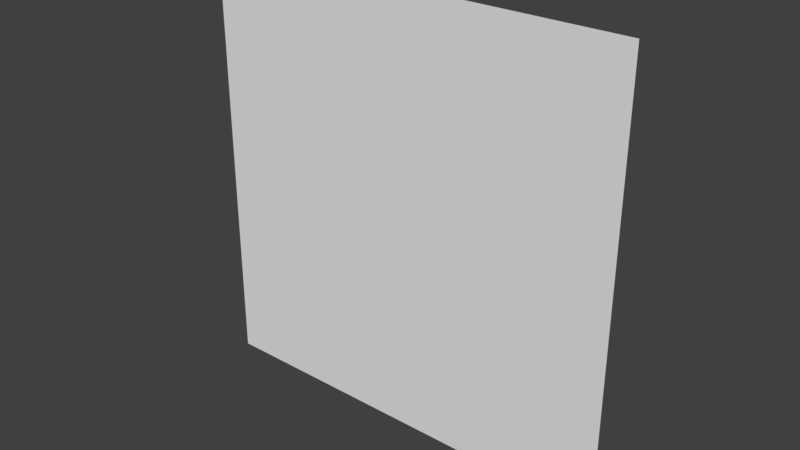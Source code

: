 # Source: plane.blend  (saved by Blender 2.78.0; exported with 4.5.12 LTS)
import bpy
from mathutils import Matrix  # noqa: F401  (used for matrix-valued properties, if any)

bpy.ops.wm.read_factory_settings(use_empty=True)
scene = bpy.context.scene
scene.name = 'Scene'

# ---- collections
col_collection_1 = bpy.data.collections.new('Collection 1'); scene.collection.children.link(col_collection_1)

# ---- world
world_world = bpy.data.worlds.new('World'); scene.world = world_world
world_world.color = (0.05088, 0.05088, 0.05088)
world_world.use_sun_shadow = False
world_world.sun_shadow_jitter_overblur = 0.0
world_world.cycles.sampling_method = 'MANUAL'

# ---- meshes
me_plane = bpy.data.meshes.new('Plane')
me_plane.from_pydata([(-4.0, 0.0, -4.0), (4.0, 0.0, -4.0), (-4.0, 0.0, 4.0), (4.0, 0.0, 4.0)], [], [(0, 1, 3, 2)])
_uv = me_plane.uv_layers.new(name='UVMap')
_uv.uv.foreach_set('vector', [0.0001, 9.998e-05, 0.9999, 0.0001, 0.9999, 0.9999, 9.998e-05, 0.9999])
me_plane.use_remesh_preserve_volume = False
me_plane.use_remesh_preserve_attributes = False
me_plane.use_mirror_vertex_groups = False
me_plane.update()

# ---- objects
ob_plane = bpy.data.objects.new('Plane', me_plane)

# ---- transforms, parenting, visibility, modifiers, constraints
ob_plane.location = (0.0, 0.0, 0.0)
ob_plane.lineart.crease_threshold = 0.0

# ---- collection membership
col_collection_1.objects.link(ob_plane)

# ---- scene / render settings (as saved in the file)
scene.frame_start = 1; scene.frame_end = 250; scene.frame_set(1)
scene.render.engine = 'BLENDER_EEVEE_NEXT'
scene.render.resolution_percentage = 50
scene.render.dither_intensity = 0.0
scene.cycles.use_denoising = False
scene.cycles.samples = 128
scene.cycles.sampling_pattern = 'TABULATED_SOBOL'
scene.cycles.light_sampling_threshold = 0.0
scene.cycles.use_adaptive_sampling = False
scene.cycles.use_light_tree = False
scene.cycles.blur_glossy = 0.0
scene.cycles.sample_clamp_indirect = 0.0
scene.view_settings.view_transform = 'Standard'
bpy.context.view_layer.update()

# ---- added for rendering (the .blend has no active camera and no usable light): camera, sun
cam_auto = bpy.data.cameras.new('AutoCamera')
cam_auto.lens = 50.0
cam_auto.sensor_width = 36.0
cam_auto.clip_end = 1000.0
ob_auto_camera = bpy.data.objects.new('AutoCamera', cam_auto)
scene.collection.objects.link(ob_auto_camera)
ob_auto_camera.location = (10.4677, -12.5613, 8.37418)
ob_auto_camera.rotation_euler = (1.09748, -7.21219e-08, 0.694738)
scene.camera = ob_auto_camera
light_auto_sun = bpy.data.lights.new('AutoSun', 'SUN')
light_auto_sun.energy = 3.0
light_auto_sun.angle = 0.0523599
ob_auto_sun = bpy.data.objects.new('AutoSun', light_auto_sun)
scene.collection.objects.link(ob_auto_sun)
ob_auto_sun.rotation_euler = (0.872665, 0.174533, 0.523599)
bpy.context.view_layer.update()
